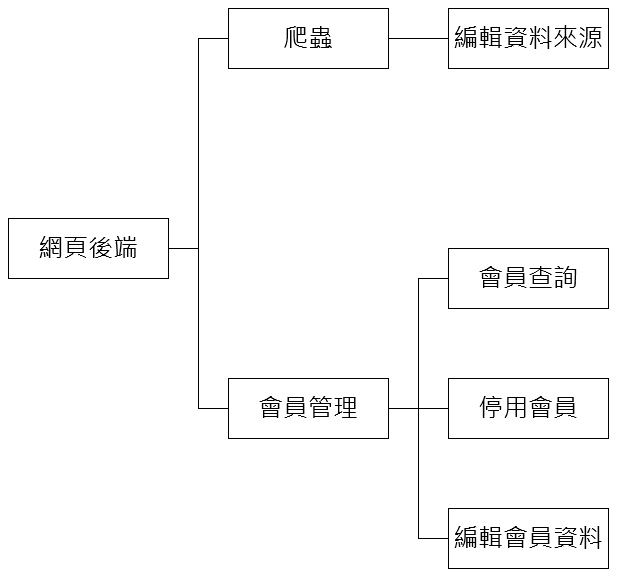

The diagram above was exported from draw.io. Its source (the exported page's mxGraphModel, read from the mxfile embedded in the PNG):
<mxGraphModel dx="1434" dy="754" grid="1" gridSize="10" guides="1" tooltips="1" connect="1" arrows="1" fold="1" page="1" pageScale="1" pageWidth="827" pageHeight="1169" math="0" shadow="0">
  <root>
    <mxCell id="0" />
    <mxCell id="1" parent="0" />
    <mxCell id="H15ZiFyMa2bJHWOo4hFF-12" style="edgeStyle=orthogonalEdgeStyle;rounded=0;orthogonalLoop=1;jettySize=auto;html=1;entryX=0;entryY=0.5;entryDx=0;entryDy=0;endArrow=none;endFill=0;" edge="1" parent="1" source="H15ZiFyMa2bJHWOo4hFF-1" target="H15ZiFyMa2bJHWOo4hFF-4">
      <mxGeometry relative="1" as="geometry" />
    </mxCell>
    <mxCell id="H15ZiFyMa2bJHWOo4hFF-13" style="edgeStyle=orthogonalEdgeStyle;rounded=0;orthogonalLoop=1;jettySize=auto;html=1;entryX=0;entryY=0.5;entryDx=0;entryDy=0;endArrow=none;endFill=0;" edge="1" parent="1" source="H15ZiFyMa2bJHWOo4hFF-1" target="H15ZiFyMa2bJHWOo4hFF-5">
      <mxGeometry relative="1" as="geometry" />
    </mxCell>
    <mxCell id="H15ZiFyMa2bJHWOo4hFF-1" value="&lt;font style=&quot;font-size: 25px;&quot;&gt;網頁後端&lt;br&gt;&lt;/font&gt;" style="rounded=0;whiteSpace=wrap;html=1;" vertex="1" parent="1">
      <mxGeometry y="550" width="160" height="60" as="geometry" />
    </mxCell>
    <mxCell id="H15ZiFyMa2bJHWOo4hFF-18" style="edgeStyle=orthogonalEdgeStyle;rounded=0;orthogonalLoop=1;jettySize=auto;html=1;entryX=0;entryY=0.5;entryDx=0;entryDy=0;endArrow=none;endFill=0;" edge="1" parent="1" source="H15ZiFyMa2bJHWOo4hFF-4" target="H15ZiFyMa2bJHWOo4hFF-10">
      <mxGeometry relative="1" as="geometry" />
    </mxCell>
    <mxCell id="H15ZiFyMa2bJHWOo4hFF-4" value="&lt;font style=&quot;font-size: 25px;&quot;&gt;爬蟲&lt;br&gt;&lt;/font&gt;" style="rounded=0;whiteSpace=wrap;html=1;" vertex="1" parent="1">
      <mxGeometry x="220" y="340" width="160" height="60" as="geometry" />
    </mxCell>
    <mxCell id="H15ZiFyMa2bJHWOo4hFF-14" style="edgeStyle=orthogonalEdgeStyle;rounded=0;orthogonalLoop=1;jettySize=auto;html=1;entryX=0;entryY=0.5;entryDx=0;entryDy=0;endArrow=none;endFill=0;" edge="1" parent="1" source="H15ZiFyMa2bJHWOo4hFF-5" target="H15ZiFyMa2bJHWOo4hFF-6">
      <mxGeometry relative="1" as="geometry" />
    </mxCell>
    <mxCell id="H15ZiFyMa2bJHWOo4hFF-15" style="edgeStyle=orthogonalEdgeStyle;rounded=0;orthogonalLoop=1;jettySize=auto;html=1;entryX=0;entryY=0.5;entryDx=0;entryDy=0;endArrow=none;endFill=0;" edge="1" parent="1" source="H15ZiFyMa2bJHWOo4hFF-5" target="H15ZiFyMa2bJHWOo4hFF-7">
      <mxGeometry relative="1" as="geometry" />
    </mxCell>
    <mxCell id="H15ZiFyMa2bJHWOo4hFF-17" style="edgeStyle=orthogonalEdgeStyle;rounded=0;orthogonalLoop=1;jettySize=auto;html=1;entryX=0;entryY=0.5;entryDx=0;entryDy=0;endArrow=none;endFill=0;" edge="1" parent="1" source="H15ZiFyMa2bJHWOo4hFF-5" target="H15ZiFyMa2bJHWOo4hFF-8">
      <mxGeometry relative="1" as="geometry" />
    </mxCell>
    <mxCell id="H15ZiFyMa2bJHWOo4hFF-5" value="&lt;font style=&quot;font-size: 25px;&quot;&gt;會員管理&lt;br&gt;&lt;/font&gt;" style="rounded=0;whiteSpace=wrap;html=1;" vertex="1" parent="1">
      <mxGeometry x="220" y="710" width="160" height="60" as="geometry" />
    </mxCell>
    <mxCell id="H15ZiFyMa2bJHWOo4hFF-6" value="&lt;font style=&quot;font-size: 25px;&quot;&gt;會員查詢&lt;/font&gt;" style="rounded=0;whiteSpace=wrap;html=1;" vertex="1" parent="1">
      <mxGeometry x="440" y="580" width="160" height="60" as="geometry" />
    </mxCell>
    <mxCell id="H15ZiFyMa2bJHWOo4hFF-7" value="&lt;font style=&quot;font-size: 25px;&quot;&gt;停用會員&lt;/font&gt;" style="rounded=0;whiteSpace=wrap;html=1;" vertex="1" parent="1">
      <mxGeometry x="440" y="710" width="160" height="60" as="geometry" />
    </mxCell>
    <mxCell id="H15ZiFyMa2bJHWOo4hFF-8" value="&lt;font style=&quot;font-size: 25px;&quot;&gt;編輯&lt;/font&gt;&lt;font style=&quot;font-size: 25px;&quot;&gt;會員資料&lt;/font&gt;" style="rounded=0;whiteSpace=wrap;html=1;" vertex="1" parent="1">
      <mxGeometry x="440" y="840" width="160" height="60" as="geometry" />
    </mxCell>
    <mxCell id="H15ZiFyMa2bJHWOo4hFF-10" value="&lt;font style=&quot;font-size: 25px;&quot;&gt;編輯資料來源&lt;br&gt;&lt;/font&gt;" style="rounded=0;whiteSpace=wrap;html=1;" vertex="1" parent="1">
      <mxGeometry x="440" y="340" width="160" height="60" as="geometry" />
    </mxCell>
  </root>
</mxGraphModel>